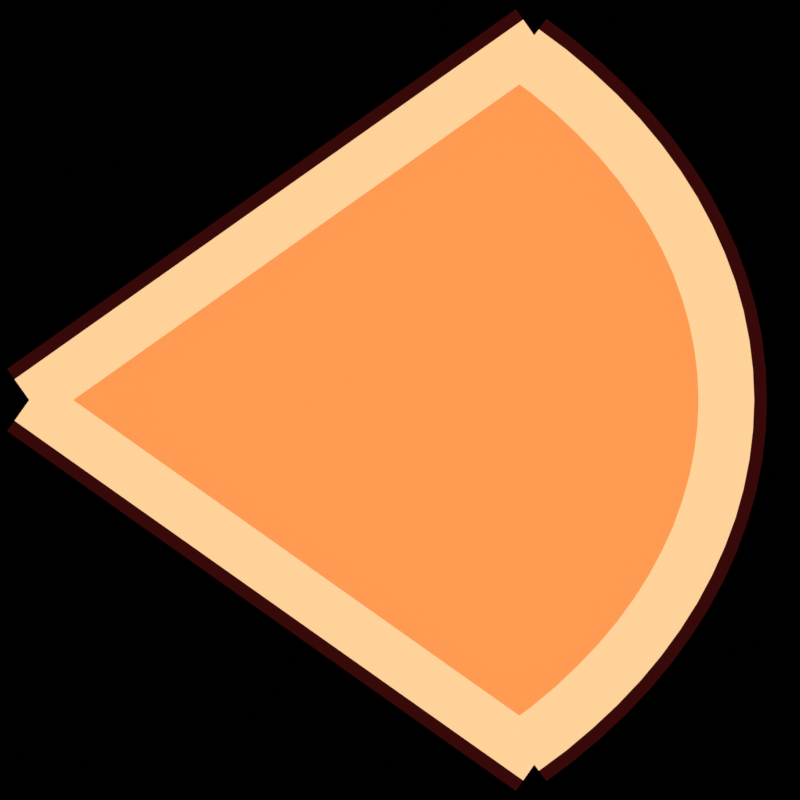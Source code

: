 # Source: warn_cone_release.blend  (saved by Blender 5.3.31; exported with 4.5.12 LTS)
import bpy
from mathutils import Matrix  # noqa: F401  (used for matrix-valued properties, if any)

bpy.ops.wm.read_factory_settings(use_empty=True)
scene = bpy.context.scene
scene.name = 'SC_FX_warn_cone_release'

# ---- collections
col_col_fx_warn_cone_release = bpy.data.collections.new('COL_FX_warn_cone_release'); scene.collection.children.link(col_col_fx_warn_cone_release)

# ---- materials (node trees are filled in below, after node groups)
mat_mat_warn_cone_release_fillhot = bpy.data.materials.new('MAT_warn_cone_release_fillhot')
mat_mat_warn_cone_release_fillhot.surface_render_method = 'BLENDED'
mat_mat_warn_cone_release_fillhot.blend_method = 'BLEND'
mat_mat_warn_cone_release_dark = bpy.data.materials.new('MAT_warn_cone_release_dark')
mat_mat_warn_cone_release_dark.surface_render_method = 'BLENDED'
mat_mat_warn_cone_release_dark.blend_method = 'BLEND'
mat_mat_warn_cone_release_hot = bpy.data.materials.new('MAT_warn_cone_release_hot')
mat_mat_warn_cone_release_hot.surface_render_method = 'BLENDED'
mat_mat_warn_cone_release_hot.blend_method = 'BLEND'

# ---- material node trees
mat_mat_warn_cone_release_fillhot.use_nodes = True; mat_mat_warn_cone_release_fillhot.node_tree.nodes.clear()
_N = mat_mat_warn_cone_release_fillhot.node_tree.nodes; _L = mat_mat_warn_cone_release_fillhot.node_tree.links
n0 = _N.new('ShaderNodeOutputMaterial'); n0.name = 'Material Output'; n0.location = (0, 0)
n1 = _N.new('ShaderNodeEmission'); n1.name = 'Emission'; n1.location = (0, 0)
n2 = _N.new('ShaderNodeBsdfTransparent'); n2.name = 'Transparent BSDF'; n2.location = (0, 0)
n3 = _N.new('ShaderNodeValue'); n3.name = 'Value'; n3.location = (0, 0)
n3.outputs[0].default_value = 1.0
n4 = _N.new('ShaderNodeRGB'); n4.name = 'Color'; n4.location = (0, 0)
n4.outputs[0].default_value = (1.0, 0.3231, 0.08438, 1.0)
n5 = _N.new('ShaderNodeMixShader'); n5.name = 'Mix Shader'; n5.location = (0, 0)
_L.new(n4.outputs[0], n1.inputs[0])
_L.new(n3.outputs[0], n5.inputs[0])
_L.new(n2.outputs[0], n5.inputs[1])
_L.new(n1.outputs[0], n5.inputs[2])
_L.new(n5.outputs[0], n0.inputs[0])
n0.is_active_output = True
mat_mat_warn_cone_release_dark.use_nodes = True; mat_mat_warn_cone_release_dark.node_tree.nodes.clear()
_N = mat_mat_warn_cone_release_dark.node_tree.nodes; _L = mat_mat_warn_cone_release_dark.node_tree.links
n0 = _N.new('ShaderNodeOutputMaterial'); n0.name = 'Material Output'; n0.location = (0, 0)
n1 = _N.new('ShaderNodeEmission'); n1.name = 'Emission'; n1.location = (0, 0)
n2 = _N.new('ShaderNodeBsdfTransparent'); n2.name = 'Transparent BSDF'; n2.location = (0, 0)
n3 = _N.new('ShaderNodeValue'); n3.name = 'Value'; n3.location = (0, 0)
n3.outputs[0].default_value = 0.92
n4 = _N.new('ShaderNodeRGB'); n4.name = 'Color'; n4.location = (0, 0)
n4.outputs[0].default_value = (0.04231, 0.003035, 0.003035, 1.0)
n5 = _N.new('ShaderNodeMixShader'); n5.name = 'Mix Shader'; n5.location = (0, 0)
_L.new(n4.outputs[0], n1.inputs[0])
_L.new(n3.outputs[0], n5.inputs[0])
_L.new(n2.outputs[0], n5.inputs[1])
_L.new(n1.outputs[0], n5.inputs[2])
_L.new(n5.outputs[0], n0.inputs[0])
n0.is_active_output = True
mat_mat_warn_cone_release_hot.use_nodes = True; mat_mat_warn_cone_release_hot.node_tree.nodes.clear()
_N = mat_mat_warn_cone_release_hot.node_tree.nodes; _L = mat_mat_warn_cone_release_hot.node_tree.links
n0 = _N.new('ShaderNodeOutputMaterial'); n0.name = 'Material Output'; n0.location = (0, 0)
n1 = _N.new('ShaderNodeEmission'); n1.name = 'Emission'; n1.location = (0, 0)
n2 = _N.new('ShaderNodeBsdfTransparent'); n2.name = 'Transparent BSDF'; n2.location = (0, 0)
n3 = _N.new('ShaderNodeValue'); n3.name = 'Value'; n3.location = (0, 0)
n3.outputs[0].default_value = 1.0
n4 = _N.new('ShaderNodeRGB'); n4.name = 'Color'; n4.location = (0, 0)
n4.outputs[0].default_value = (1.0, 0.6445, 0.3231, 1.0)
n5 = _N.new('ShaderNodeMixShader'); n5.name = 'Mix Shader'; n5.location = (0, 0)
_L.new(n4.outputs[0], n1.inputs[0])
_L.new(n3.outputs[0], n5.inputs[0])
_L.new(n2.outputs[0], n5.inputs[1])
_L.new(n1.outputs[0], n5.inputs[2])
_L.new(n5.outputs[0], n0.inputs[0])
n0.is_active_output = True

# ---- world
world_w = bpy.data.worlds.new('W'); scene.world = world_w
world_w.use_nodes = True; world_w.node_tree.nodes.clear()
_N = world_w.node_tree.nodes; _L = world_w.node_tree.links
n0 = _N.new('ShaderNodeBackground'); n0.name = 'Background'; n0.location = (-200, 100)
n0.inputs[0].default_value = (0.0, 0.0, 0.0, 1.0)
n0.inputs[1].default_value = 0.0
n1 = _N.new('ShaderNodeOutputWorld'); n1.name = 'World Output'; n1.location = (200, 100)
_L.new(n0.outputs[0], n1.inputs[0])
n1.is_active_output = True

# ---- cameras
cam_cam_warn_cone_release = bpy.data.cameras.new('CAM_warn_cone_release')
cam_cam_warn_cone_release.type = 'ORTHO'
cam_cam_warn_cone_release.clip_end = 200.0
cam_cam_warn_cone_release.ortho_scale = 3.15

# ---- meshes
me_sm_warn_cone_release_fill = bpy.data.meshes.new('SM_warn_cone_release_fill')
me_sm_warn_cone_release_fill.from_pydata([(0.5428, -1.416, 0.0), (0.652, -1.335, 0.0), (0.7545, -1.249, 0.0), (0.85, -1.159, 0.0), (0.9383, -1.066, 0.0), (1.019, -0.9688, 0.0), (1.092, -0.869, 0.0), (1.157, -0.7664, 0.0), (1.213, -0.6615, 0.0), (1.262, -0.5544, 0.0), (1.301, -0.4457, 0.0), (1.332, -0.3355, 0.0), (1.355, -0.2242, 0.0), (1.368, -0.1123, 0.0), (1.372, 0.0, 0.0), (1.368, 0.1123, 0.0), (1.355, 0.2242, 0.0), (1.332, 0.3355, 0.0), (1.301, 0.4457, 0.0), (1.262, 0.5544, 0.0), (1.213, 0.6615, 0.0), (1.157, 0.7664, 0.0), (1.092, 0.869, 0.0), (1.019, 0.9688, 0.0), (0.9383, 1.066, 0.0), (0.85, 1.159, 0.0), (0.7545, 1.249, 0.0), (0.652, 1.335, 0.0), (0.5428, 1.416, 0.0), (-1.46, 0.0, 0.0), (-1.46, 0.0, 0.0), (-1.46, 0.0, 0.0), (-1.46, 0.0, 0.0), (-1.46, 0.0, 0.0), (-1.46, 0.0, 0.0), (-1.46, 0.0, 0.0), (-1.46, 0.0, 0.0), (-1.46, 0.0, 0.0), (-1.46, 0.0, 0.0), (-1.46, 0.0, 0.0), (-1.46, 0.0, 0.0), (-1.46, 0.0, 0.0), (-1.46, 0.0, 0.0), (-1.46, 0.0, 0.0), (-1.46, 0.0, 0.0), (-1.46, 0.0, 0.0), (-1.46, 0.0, 0.0), (-1.46, 0.0, 0.0), (-1.46, 0.0, 0.0), (-1.46, 0.0, 0.0), (-1.46, 0.0, 0.0), (-1.46, 0.0, 0.0), (-1.46, 0.0, 0.0), (-1.46, 0.0, 0.0), (-1.46, 0.0, 0.0), (-1.46, 0.0, 0.0), (-1.46, 0.0, 0.0), (-1.46, 0.0, 0.0)], [], [(13, 28, 55), (28, 29, 30), (31, 32, 33), (28, 30, 31), (33, 34, 35), (28, 31, 33), (35, 36, 37), (28, 33, 35), (37, 38, 39), (28, 35, 37), (39, 40, 41), (28, 37, 39), (41, 42, 43), (28, 39, 41), (43, 44, 45), (28, 41, 43), (45, 46, 47), (28, 43, 45), (47, 48, 49), (28, 45, 47), (49, 50, 51), (28, 47, 49), (51, 52, 53), (28, 49, 51), (53, 54, 55), (28, 51, 53), (55, 56, 57), (28, 53, 55), (55, 57, 0), (26, 27, 28), (55, 0, 1), (25, 26, 28), (55, 1, 2), (24, 25, 28), (55, 2, 3), (23, 24, 28), (55, 3, 4), (22, 23, 28), (55, 4, 5), (21, 22, 28), (55, 5, 6), (20, 21, 28), (55, 6, 7), (19, 20, 28), (55, 7, 8), (18, 19, 28), (55, 8, 9), (17, 18, 28), (55, 9, 10), (16, 17, 28), (55, 10, 11), (15, 16, 28), (55, 11, 12), (14, 15, 28), (55, 12, 13), (13, 14, 28)])
me_sm_warn_cone_release_fill.materials.append(mat_mat_warn_cone_release_fillhot)
me_sm_warn_cone_release_fill.update()
me_sm_warn_cone_release_d1 = bpy.data.meshes.new('SM_warn_cone_release_d1')
me_sm_warn_cone_release_d1.from_pydata([(-1.373, 0.1225, 0.0), (-1.46, 0.0, 0.0), (-1.547, -0.1225, 0.0), (0.6294, -1.294, 0.0), (0.5428, -1.416, 0.0), (0.4562, -1.539, 0.0)], [], [(0, 1, 4, 3), (1, 2, 5, 4)])
me_sm_warn_cone_release_d1.materials.append(mat_mat_warn_cone_release_dark)
me_sm_warn_cone_release_d1.update()
me_sm_warn_cone_release_d2 = bpy.data.meshes.new('SM_warn_cone_release_d2')
me_sm_warn_cone_release_d2.from_pydata([(-1.547, 0.1225, 0.0), (-1.46, 0.0, 0.0), (-1.373, -0.1225, 0.0), (0.4562, 1.539, 0.0), (0.5428, 1.416, 0.0), (0.6294, 1.294, 0.0)], [], [(0, 1, 4, 3), (1, 2, 5, 4)])
me_sm_warn_cone_release_d2.materials.append(mat_mat_warn_cone_release_dark)
me_sm_warn_cone_release_d2.update()
me_sm_warn_cone_release_arcd = bpy.data.meshes.new('SM_warn_cone_release_arcd')
me_sm_warn_cone_release_arcd.from_pydata([(0.385, -1.244, 0.0), (0.4809, -1.372, 0.0), (0.5767, -1.501, 0.0), (0.4874, -1.168, 0.0), (0.5866, -1.293, 0.0), (0.6859, -1.419, 0.0), (0.5798, -1.09, 0.0), (0.686, -1.21, 0.0), (0.7921, -1.33, 0.0), (0.6656, -1.01, 0.0), (0.7786, -1.123, 0.0), (0.8915, -1.236, 0.0), (0.7445, -0.9263, 0.0), (0.8641, -1.033, 0.0), (0.9837, -1.139, 0.0), (0.8163, -0.8403, 0.0), (0.9423, -0.9388, 0.0), (1.068, -1.037, 0.0), (0.8807, -0.752, 0.0), (1.013, -0.8421, 0.0), (1.145, -0.9322, 0.0), (0.9378, -0.6619, 0.0), (1.076, -0.7427, 0.0), (1.214, -0.8236, 0.0), (0.9874, -0.5701, 0.0), (1.131, -0.641, 0.0), (1.274, -0.712, 0.0), (1.029, -0.4769, 0.0), (1.178, -0.5373, 0.0), (1.326, -0.5977, 0.0), (1.064, -0.3827, 0.0), (1.216, -0.4319, 0.0), (1.368, -0.481, 0.0), (1.09, -0.2877, 0.0), (1.246, -0.3251, 0.0), (1.402, -0.3625, 0.0), (1.11, -0.1921, 0.0), (1.268, -0.2173, 0.0), (1.426, -0.2425, 0.0), (1.121, -0.09616, 0.0), (1.28, -0.1088, 0.0), (1.44, -0.1215, 0.0), (1.125, 0.0, 0.0), (1.285, 0.0, 0.0), (1.445, 0.0, 0.0), (1.121, 0.09616, 0.0), (1.28, 0.1088, 0.0), (1.44, 0.1215, 0.0), (1.11, 0.1921, 0.0), (1.268, 0.2173, 0.0), (1.426, 0.2425, 0.0), (1.09, 0.2877, 0.0), (1.246, 0.3251, 0.0), (1.402, 0.3625, 0.0), (1.064, 0.3827, 0.0), (1.216, 0.4319, 0.0), (1.368, 0.481, 0.0), (1.029, 0.4769, 0.0), (1.178, 0.5373, 0.0), (1.326, 0.5977, 0.0), (0.9874, 0.5701, 0.0), (1.131, 0.641, 0.0), (1.274, 0.712, 0.0), (0.9378, 0.6619, 0.0), (1.076, 0.7427, 0.0), (1.214, 0.8236, 0.0), (0.8807, 0.752, 0.0), (1.013, 0.8421, 0.0), (1.145, 0.9322, 0.0), (0.8163, 0.8403, 0.0), (0.9423, 0.9388, 0.0), (1.068, 1.037, 0.0), (0.7445, 0.9263, 0.0), (0.8641, 1.033, 0.0), (0.9837, 1.139, 0.0), (0.6656, 1.01, 0.0), (0.7786, 1.123, 0.0), (0.8915, 1.236, 0.0), (0.5798, 1.09, 0.0), (0.686, 1.21, 0.0), (0.7921, 1.33, 0.0), (0.4874, 1.168, 0.0), (0.5866, 1.293, 0.0), (0.6859, 1.419, 0.0), (0.385, 1.244, 0.0), (0.4809, 1.372, 0.0), (0.5767, 1.501, 0.0)], [], [(0, 1, 4, 3), (1, 2, 5, 4), (3, 4, 7, 6), (4, 5, 8, 7), (6, 7, 10, 9), (7, 8, 11, 10), (9, 10, 13, 12), (10, 11, 14, 13), (12, 13, 16, 15), (13, 14, 17, 16), (15, 16, 19, 18), (16, 17, 20, 19), (18, 19, 22, 21), (19, 20, 23, 22), (21, 22, 25, 24), (22, 23, 26, 25), (24, 25, 28, 27), (25, 26, 29, 28), (27, 28, 31, 30), (28, 29, 32, 31), (30, 31, 34, 33), (31, 32, 35, 34), (33, 34, 37, 36), (34, 35, 38, 37), (36, 37, 40, 39), (37, 38, 41, 40), (39, 40, 43, 42), (40, 41, 44, 43), (42, 43, 46, 45), (43, 44, 47, 46), (45, 46, 49, 48), (46, 47, 50, 49), (48, 49, 52, 51), (49, 50, 53, 52), (51, 52, 55, 54), (52, 53, 56, 55), (54, 55, 58, 57), (55, 56, 59, 58), (57, 58, 61, 60), (58, 59, 62, 61), (60, 61, 64, 63), (61, 62, 65, 64), (63, 64, 67, 66), (64, 65, 68, 67), (66, 67, 70, 69), (67, 68, 71, 70), (69, 70, 73, 72), (70, 71, 74, 73), (72, 73, 76, 75), (73, 74, 77, 76), (75, 76, 79, 78), (76, 77, 80, 79), (78, 79, 82, 81), (79, 80, 83, 82), (81, 82, 85, 84), (82, 83, 86, 85)])
me_sm_warn_cone_release_arcd.materials.append(mat_mat_warn_cone_release_dark)
me_sm_warn_cone_release_arcd.update()
me_sm_warn_cone_release_e1 = bpy.data.meshes.new('SM_warn_cone_release_e1')
me_sm_warn_cone_release_e1.from_pydata([(-1.402, 0.08165, 0.0), (-1.46, 0.0, 0.0), (-1.518, -0.08165, 0.0), (0.6005, -1.335, 0.0), (0.5428, -1.416, 0.0), (0.4851, -1.498, 0.0)], [], [(0, 1, 4, 3), (1, 2, 5, 4)])
me_sm_warn_cone_release_e1.materials.append(mat_mat_warn_cone_release_hot)
me_sm_warn_cone_release_e1.update()
me_sm_warn_cone_release_e2 = bpy.data.meshes.new('SM_warn_cone_release_e2')
me_sm_warn_cone_release_e2.from_pydata([(-1.518, 0.08165, 0.0), (-1.46, 0.0, 0.0), (-1.402, -0.08165, 0.0), (0.4851, 1.498, 0.0), (0.5428, 1.416, 0.0), (0.6005, 1.335, 0.0)], [], [(0, 1, 4, 3), (1, 2, 5, 4)])
me_sm_warn_cone_release_e2.materials.append(mat_mat_warn_cone_release_hot)
me_sm_warn_cone_release_e2.update()
me_sm_warn_cone_release_arc = bpy.data.meshes.new('SM_warn_cone_release_arc')
me_sm_warn_cone_release_arc.from_pydata([(0.415, -1.284, 0.0), (0.4809, -1.372, 0.0), (0.5468, -1.46, 0.0), (0.5184, -1.207, 0.0), (0.5866, -1.293, 0.0), (0.6549, -1.38, 0.0), (0.613, -1.128, 0.0), (0.686, -1.21, 0.0), (0.7589, -1.292, 0.0), (0.7009, -1.045, 0.0), (0.7786, -1.123, 0.0), (0.8562, -1.201, 0.0), (0.7819, -0.9595, 0.0), (0.8641, -1.033, 0.0), (0.9463, -1.106, 0.0), (0.8556, -0.8711, 0.0), (0.9423, -0.9388, 0.0), (1.029, -1.007, 0.0), (0.9221, -0.7802, 0.0), (1.013, -0.8421, 0.0), (1.104, -0.904, 0.0), (0.981, -0.6871, 0.0), (1.076, -0.7427, 0.0), (1.171, -0.7983, 0.0), (1.032, -0.5922, 0.0), (1.131, -0.641, 0.0), (1.229, -0.6898, 0.0), (1.076, -0.4958, 0.0), (1.178, -0.5373, 0.0), (1.279, -0.5788, 0.0), (1.111, -0.3981, 0.0), (1.216, -0.4319, 0.0), (1.321, -0.4657, 0.0), (1.139, -0.2994, 0.0), (1.246, -0.3251, 0.0), (1.353, -0.3508, 0.0), (1.159, -0.2, 0.0), (1.268, -0.2173, 0.0), (1.376, -0.2346, 0.0), (1.171, -0.1001, 0.0), (1.28, -0.1088, 0.0), (1.39, -0.1175, 0.0), (1.175, 0.0, 0.0), (1.285, 0.0, 0.0), (1.395, 0.0, 0.0), (1.171, 0.1001, 0.0), (1.28, 0.1088, 0.0), (1.39, 0.1175, 0.0), (1.159, 0.2, 0.0), (1.268, 0.2173, 0.0), (1.376, 0.2346, 0.0), (1.139, 0.2994, 0.0), (1.246, 0.3251, 0.0), (1.353, 0.3508, 0.0), (1.111, 0.3981, 0.0), (1.216, 0.4319, 0.0), (1.321, 0.4657, 0.0), (1.076, 0.4958, 0.0), (1.178, 0.5373, 0.0), (1.279, 0.5788, 0.0), (1.032, 0.5922, 0.0), (1.131, 0.641, 0.0), (1.229, 0.6898, 0.0), (0.981, 0.6871, 0.0), (1.076, 0.7427, 0.0), (1.171, 0.7983, 0.0), (0.9221, 0.7802, 0.0), (1.013, 0.8421, 0.0), (1.104, 0.904, 0.0), (0.8556, 0.8711, 0.0), (0.9423, 0.9388, 0.0), (1.029, 1.007, 0.0), (0.7819, 0.9595, 0.0), (0.8641, 1.033, 0.0), (0.9463, 1.106, 0.0), (0.7009, 1.045, 0.0), (0.7786, 1.123, 0.0), (0.8562, 1.201, 0.0), (0.613, 1.128, 0.0), (0.686, 1.21, 0.0), (0.7589, 1.292, 0.0), (0.5184, 1.207, 0.0), (0.5866, 1.293, 0.0), (0.6549, 1.38, 0.0), (0.415, 1.284, 0.0), (0.4809, 1.372, 0.0), (0.5468, 1.46, 0.0)], [], [(0, 1, 4, 3), (1, 2, 5, 4), (3, 4, 7, 6), (4, 5, 8, 7), (6, 7, 10, 9), (7, 8, 11, 10), (9, 10, 13, 12), (10, 11, 14, 13), (12, 13, 16, 15), (13, 14, 17, 16), (15, 16, 19, 18), (16, 17, 20, 19), (18, 19, 22, 21), (19, 20, 23, 22), (21, 22, 25, 24), (22, 23, 26, 25), (24, 25, 28, 27), (25, 26, 29, 28), (27, 28, 31, 30), (28, 29, 32, 31), (30, 31, 34, 33), (31, 32, 35, 34), (33, 34, 37, 36), (34, 35, 38, 37), (36, 37, 40, 39), (37, 38, 41, 40), (39, 40, 43, 42), (40, 41, 44, 43), (42, 43, 46, 45), (43, 44, 47, 46), (45, 46, 49, 48), (46, 47, 50, 49), (48, 49, 52, 51), (49, 50, 53, 52), (51, 52, 55, 54), (52, 53, 56, 55), (54, 55, 58, 57), (55, 56, 59, 58), (57, 58, 61, 60), (58, 59, 62, 61), (60, 61, 64, 63), (61, 62, 65, 64), (63, 64, 67, 66), (64, 65, 68, 67), (66, 67, 70, 69), (67, 68, 71, 70), (69, 70, 73, 72), (70, 71, 74, 73), (72, 73, 76, 75), (73, 74, 77, 76), (75, 76, 79, 78), (76, 77, 80, 79), (78, 79, 82, 81), (79, 80, 83, 82), (81, 82, 85, 84), (82, 83, 86, 85)])
me_sm_warn_cone_release_arc.materials.append(mat_mat_warn_cone_release_hot)
me_sm_warn_cone_release_arc.update()

# ---- objects
ob_cam_warn_cone_release = bpy.data.objects.new('CAM_warn_cone_release', cam_cam_warn_cone_release)
ob_sm_warn_cone_release_fill = bpy.data.objects.new('SM_warn_cone_release_fill', me_sm_warn_cone_release_fill)
ob_sm_warn_cone_release_d1 = bpy.data.objects.new('SM_warn_cone_release_d1', me_sm_warn_cone_release_d1)
ob_sm_warn_cone_release_d2 = bpy.data.objects.new('SM_warn_cone_release_d2', me_sm_warn_cone_release_d2)
ob_sm_warn_cone_release_arcd = bpy.data.objects.new('SM_warn_cone_release_arcd', me_sm_warn_cone_release_arcd)
ob_sm_warn_cone_release_e1 = bpy.data.objects.new('SM_warn_cone_release_e1', me_sm_warn_cone_release_e1)
ob_sm_warn_cone_release_e2 = bpy.data.objects.new('SM_warn_cone_release_e2', me_sm_warn_cone_release_e2)
ob_sm_warn_cone_release_arc = bpy.data.objects.new('SM_warn_cone_release_arc', me_sm_warn_cone_release_arc)

# ---- transforms, parenting, visibility, modifiers, constraints
ob_cam_warn_cone_release.location = (0.0, 0.0, 30.0)
ob_sm_warn_cone_release_fill.location = (0.0, 0.0, -0.01)
ob_sm_warn_cone_release_d1.location = (0.0, 0.0, -0.03)
ob_sm_warn_cone_release_d2.location = (0.0, 0.0, -0.03)
ob_sm_warn_cone_release_arcd.location = (0.0, 0.0, -0.03)
ob_sm_warn_cone_release_e1.location = (0.0, 0.0, 0.0)
ob_sm_warn_cone_release_e2.location = (0.0, 0.0, 0.0)
ob_sm_warn_cone_release_arc.location = (0.0, 0.0, 0.0)

# ---- collection membership
scene.collection.objects.link(ob_cam_warn_cone_release)
col_col_fx_warn_cone_release.objects.link(ob_sm_warn_cone_release_fill)
col_col_fx_warn_cone_release.objects.link(ob_sm_warn_cone_release_d1)
col_col_fx_warn_cone_release.objects.link(ob_sm_warn_cone_release_d2)
col_col_fx_warn_cone_release.objects.link(ob_sm_warn_cone_release_arcd)
col_col_fx_warn_cone_release.objects.link(ob_sm_warn_cone_release_e1)
col_col_fx_warn_cone_release.objects.link(ob_sm_warn_cone_release_e2)
col_col_fx_warn_cone_release.objects.link(ob_sm_warn_cone_release_arc)

# ---- scene / render settings (as saved in the file)
scene.camera = ob_cam_warn_cone_release
scene.frame_start = 1; scene.frame_end = 3; scene.frame_set(1)
scene.render.engine = 'BLENDER_EEVEE_NEXT'
scene.render.resolution_x = 576
scene.render.resolution_y = 576
scene.render.fps = 14
scene.render.film_transparent = True
scene.render.bake_bias = 0.0
scene.render.bake_samples = 0
scene.render.compositor_device = 'GPU'
scene.eevee.taa_render_samples = 6
scene.eevee.use_volume_custom_range = False
scene.eevee.fast_gi_thickness_near = 0.1
scene.eevee.fast_gi_thickness_far = 0.0
scene.eevee.ray_tracing_options.screen_trace_thickness = 0.1
scene.view_settings.view_transform = 'Standard'
bpy.context.view_layer.update()
